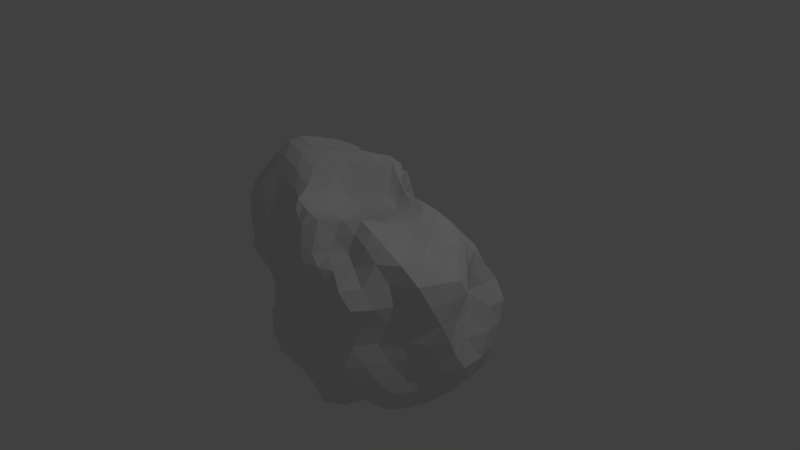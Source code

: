 # Source: asteroid_3.blend  (saved by Blender 2.69.0; exported with 4.5.12 LTS)
import bpy
from mathutils import Matrix  # noqa: F401  (used for matrix-valued properties, if any)

bpy.ops.wm.read_factory_settings(use_empty=True)
scene = bpy.context.scene
scene.name = 'Scene'

# ---- collections
col_collection_1 = bpy.data.collections.new('Collection 1'); scene.collection.children.link(col_collection_1)

# ---- world
world_world = bpy.data.worlds.new('World'); scene.world = world_world
world_world.color = (0.05088, 0.05088, 0.05088)
world_world.use_sun_shadow = False
world_world.sun_shadow_jitter_overblur = 0.0
world_world.cycles.sampling_method = 'MANUAL'
world_world.cycles.sample_map_resolution = 256

# ---- cameras
cam_camera = bpy.data.cameras.new('Camera')
cam_camera.clip_end = 100.0
cam_camera.lens = 35.0
cam_camera.sensor_width = 32.0
cam_camera.sensor_height = 18.0
cam_camera.ortho_scale = 7.314
cam_camera.dof.focus_distance = 0.0
cam_camera.dof.aperture_fstop = 128.0

# ---- lights
light_lamp = bpy.data.lights.new('Lamp', 'POINT')
light_lamp.transmission_factor = 0.0
light_lamp.cutoff_distance = 30.0
light_lamp.energy = 100.0
light_lamp.shadow_buffer_clip_start = 1.001
light_lamp.shadow_soft_size = 0.1
light_lamp.shadow_maximum_resolution = 0.006
light_lamp.use_absolute_resolution = True
light_lamp.cycles.use_multiple_importance_sampling = False

# ---- meshes
me_icosphere = bpy.data.meshes.new('Icosphere')
me_icosphere.from_pydata([(0.1166, -0.09152, -1.353), (1.406, -1.025, -0.89), (-0.4703, -1.202, -0.6697), (-1.442, -0.01243, -0.7758), (-0.5087, 1.376, -0.8011), (1.069, 0.6531, -0.6886), (0.4188, -1.293, 0.6725), (-1.307, -0.8562, 0.7617), (-1.056, 0.6091, 0.5825), (0.244, 0.3093, 0.326), (1.468, -0.001167, 0.709), (-0.06012, 0.09693, 1.171), (-0.4232, -1.15, -0.8379), (-0.3569, -1.065, -1.014), (-0.2495, -0.9304, -1.186), (-0.1508, -0.7622, -1.317), (-0.0429, -0.5942, -1.401), (0.03781, -0.411, -1.411), (0.07843, -0.2399, -1.382), (0.2554, -0.1929, -1.445), (0.3928, -0.2889, -1.716), (0.5564, -0.414, -1.656), (0.778, -0.5581, -1.531), (1.039, -0.7493, -1.496), (1.219, -0.8856, -1.315), (1.349, -0.9804, -1.101), (1.254, -1.19, -0.9489), (0.9799, -1.219, -0.9193), (0.6759, -1.225, -0.8891), (0.4577, -1.404, -0.9467), (0.1976, -1.41, -0.9183), (-0.03414, -1.454, -0.8725), (-0.2682, -1.312, -0.7674), (1.281, 0.6461, -0.8021), (1.504, 0.5299, -0.9335), (1.662, 0.2988, -1.026), (1.696, 0.0005635, -1.049), (1.638, -0.2938, -1.014), (1.564, -0.5697, -0.9724), (1.509, -0.823, -0.9395), (0.2497, 0.01534, -1.392), (0.3976, 0.2008, -1.568), (0.5725, 0.3748, -1.624), (0.7701, 0.5319, -1.537), (0.9397, 0.6662, -1.379), (1.009, 0.6731, -1.13), (1.034, 0.6552, -0.8811), (-1.356, -0.003713, -0.9296), (-1.204, -0.002146, -1.032), (-1.022, 0.001662, -1.143), (-0.7882, 0.0112, -1.285), (-0.561, 0.008939, -1.43), (-0.3199, -0.01583, -1.462), (-0.07592, -0.06278, -1.391), (-0.6055, -1.037, -0.6429), (-0.7222, -0.93, -0.6503), (-0.8389, -0.8081, -0.6568), (-0.9874, -0.6652, -0.6732), (-1.182, -0.5298, -0.7309), (-1.428, -0.4173, -0.8526), (-1.406, -0.2153, -0.8243), (-0.474, 1.293, -0.9605), (-0.4302, 1.161, -1.123), (-0.364, 0.9942, -1.255), (-0.2699, 0.776, -1.312), (-0.1611, 0.5174, -1.311), (-0.05635, 0.2852, -1.33), (0.04074, 0.07617, -1.338), (-1.472, 0.1865, -0.858), (-1.418, 0.4087, -0.9082), (-1.337, 0.6416, -0.9494), (-1.252, 0.9086, -0.9905), (-1.052, 1.062, -0.9623), (-0.8053, 1.125, -0.8956), (-0.6435, 1.257, -0.8458), (-0.3299, 1.384, -0.8363), (-0.1301, 1.264, -0.8353), (-0.007154, 0.8748, -0.7889), (0.1989, 0.6788, -0.7802), (0.4522, 0.7461, -0.8391), (0.6646, 0.7543, -0.7579), (0.8686, 0.6888, -0.7059), (1.582, -0.1188, 0.59), (1.767, -0.2757, 0.45), (1.791, -0.4216, 0.2438), (1.787, -0.5818, -0.003988), (1.697, -0.6997, -0.2421), (1.546, -0.7913, -0.4485), (1.451, -0.899, -0.6754), (1.216, 0.6522, -0.5594), (1.423, 0.6572, -0.3948), (1.647, 0.6546, -0.2348), (1.488, 0.4526, -0.002938), (1.432, 0.3016, 0.2089), (1.474, 0.1923, 0.4), (1.508, 0.08336, 0.5877), (0.3426, -1.38, 0.558), (0.241, -1.436, 0.3897), (0.1279, -1.489, 0.1939), (0.009268, -1.528, -0.01715), (-0.1216, -1.533, -0.2301), (-0.2614, -1.417, -0.414), (-0.3922, -1.346, -0.5714), (1.345, -1.155, -0.7045), (1.255, -1.267, -0.481), (1.127, -1.325, -0.2413), (0.985, -1.346, -0.004489), (0.8415, -1.327, 0.2166), (0.69, -1.306, 0.3822), (0.5433, -1.311, 0.5258), (-1.44, -0.8412, 0.6494), (-1.537, -0.779, 0.4762), (-1.568, -0.6793, 0.254), (-1.559, -0.5441, -0.002561), (-1.617, -0.4293, -0.2313), (-1.448, -0.2855, -0.4089), (-1.408, -0.141, -0.5933), (-0.5919, -1.121, -0.4779), (-0.6988, -1.073, -0.3082), (-0.7947, -1.056, -0.1469), (-0.9529, -1.042, 0.01983), (-1.075, -1.018, 0.1929), (-1.162, -0.9665, 0.3803), (-1.249, -0.911, 0.5866), (-1.062, 0.7237, 0.4579), (-1.057, 0.8822, 0.3278), (-1.032, 1.069, 0.1789), (-0.9694, 1.22, -0.006296), (-0.8436, 1.235, -0.2338), (-0.7291, 1.269, -0.4628), (-0.6315, 1.352, -0.6537), (-1.441, 0.08748, -0.5969), (-1.481, 0.2033, -0.4059), (-1.47, 0.3293, -0.2224), (-1.439, 0.4583, 0.0137), (-1.43, 0.5782, 0.2246), (-1.362, 0.654, 0.3948), (-1.228, 0.665, 0.5165), (0.3285, 0.3262, 0.2135), (0.435, 0.3883, 0.09873), (0.5476, 0.4869, -0.01326), (0.6428, 0.5855, -0.1216), (0.7403, 0.6511, -0.241), (0.856, 0.6601, -0.381), (0.971, 0.6599, -0.5343), (-0.4143, 1.445, -0.6499), (-0.2627, 1.231, -0.4224), (-0.1183, 1.14, -0.2096), (-0.02034, 1.085, -0.05377), (0.03119, 0.924, 0.06766), (0.08239, 0.6687, 0.1551), (0.1481, 0.4461, 0.2234), (1.427, -0.1586, 0.7262), (1.321, -0.3571, 0.7291), (1.213, -0.5613, 0.7561), (1.156, -0.8447, 0.8559), (0.965, -0.9557, 0.8114), (0.6902, -0.9862, 0.6636), (0.5392, -1.145, 0.6501), (0.257, -1.321, 0.7371), (0.06039, -1.258, 0.7659), (-0.1301, -1.088, 0.7684), (-0.3378, -0.9669, 0.7466), (-0.5431, -0.8854, 0.6887), (-0.7896, -0.8291, 0.6733), (-1.091, -0.8568, 0.7296), (-1.416, -0.7517, 0.8517), (-1.489, -0.5477, 0.9126), (-1.479, -0.2748, 0.908), (-1.435, -0.007738, 0.8898), (-1.38, 0.2447, 0.8696), (-1.309, 0.4661, 0.8287), (-1.189, 0.5741, 0.7146), (-0.8756, 0.615, 0.5824), (-0.7084, 0.6528, 0.6078), (-0.5355, 0.7023, 0.6413), (-0.3769, 0.7246, 0.6242), (-0.1939, 0.7661, 0.5995), (-0.01323, 0.7499, 0.5591), (0.1033, 0.4631, 0.4105), (0.4008, 0.2563, 0.4067), (0.5912, 0.2993, 0.5372), (0.7744, 0.3962, 0.6375), (0.9113, 0.4055, 0.6804), (1.05, 0.3516, 0.6977), (1.207, 0.2557, 0.713), (1.364, 0.1311, 0.7251), (-0.0264, 0.03112, 1.034), (0.02008, -0.08917, 0.8495), (0.0667, -0.2838, 0.7519), (0.1606, -0.5254, 0.7429), (0.2718, -0.8632, 0.9382), (0.3432, -1.116, 0.9987), (0.3875, -1.209, 0.8295), (1.319, 0.001912, 0.8017), (1.106, 0.00519, 0.8603), (0.876, 0.01911, 0.8861), (0.6321, 0.04669, 0.8621), (0.3833, 0.06138, 0.8047), (0.1919, 0.08981, 0.8685), (0.05994, 0.1217, 1.035), (-0.1772, 0.001148, 1.2), (-0.3406, -0.1483, 1.241), (-0.5375, -0.3266, 1.306), (-0.7539, -0.4917, 1.327), (-0.9376, -0.6087, 1.242), (-1.079, -0.6948, 1.082), (-1.209, -0.785, 0.9118), (-0.1578, 0.1154, 1.275), (-0.2818, 0.1419, 1.306), (-0.4157, 0.1786, 1.232), (-0.5533, 0.2435, 1.084), (-0.7653, 0.4214, 1.03), (-0.956, 0.6024, 1.053), (-0.9801, 0.5862, 0.7834), (-0.007406, 0.1838, 1.198), (0.06964, 0.2854, 1.217), (0.1537, 0.3661, 1.19), (0.217, 0.3167, 1.032), (0.2568, 0.2315, 0.8548), (0.2655, 0.2187, 0.6791), (0.2638, 0.2522, 0.4963), (-0.1977, -1.238, -0.9595), (-0.09836, -1.12, -1.151), (0.03422, -1.309, -1.066), (0.01329, -0.9094, -1.265), (0.1378, -1.127, -1.245), (0.2962, -1.32, -1.145), (0.1082, -0.7566, -1.422), (0.2203, -1.033, -1.526), (0.4117, -1.258, -1.438), (0.5451, -1.235, -1.128), (0.1469, -0.6165, -1.603), (0.2921, -0.8365, -1.741), (0.4849, -0.9976, -1.599), (0.6293, -1.019, -1.29), (0.7963, -1.081, -1.074), (0.2033, -0.393, -1.516), (0.3575, -0.5598, -1.794), (0.5306, -0.6958, -1.657), (0.7155, -0.7989, -1.431), (0.9401, -0.9526, -1.306), (1.133, -1.108, -1.148), (1.249, 0.6056, -1.032), (1.427, 0.4365, -1.163), (1.155, 0.5459, -1.253), (1.521, 0.1531, -1.239), (1.276, 0.3, -1.379), (1.033, 0.4435, -1.507), (1.54, -0.1591, -1.257), (1.35, -0.001406, -1.454), (1.095, 0.1584, -1.578), (0.8445, 0.3093, -1.691), (1.492, -0.4654, -1.22), (1.337, -0.3231, -1.439), (1.081, -0.1514, -1.54), (0.8122, 0.006682, -1.607), (0.5842, 0.1524, -1.709), (1.438, -0.7462, -1.173), (1.291, -0.6255, -1.393), (1.079, -0.4694, -1.546), (0.7939, -0.2761, -1.555), (0.5623, -0.1349, -1.654), (0.3949, -0.03213, -1.64), (-1.301, -0.2168, -0.9646), (-1.134, -0.2034, -1.081), (-1.177, -0.3853, -0.926), (-0.9127, -0.1875, -1.194), (-0.9489, -0.3535, -1.007), (-0.9589, -0.5172, -0.8287), (-0.6515, -0.1785, -1.32), (-0.708, -0.3278, -1.115), (-0.7755, -0.5347, -0.9608), (-0.8258, -0.7083, -0.8348), (-0.4011, -0.1719, -1.415), (-0.4609, -0.3285, -1.25), (-0.5427, -0.5287, -1.102), (-0.6323, -0.703, -0.9801), (-0.7079, -0.8376, -0.8249), (-0.1406, -0.2077, -1.397), (-0.2002, -0.3514, -1.345), (-0.3426, -0.5826, -1.327), (-0.4194, -0.7441, -1.168), (-0.4743, -0.8533, -0.962), (-0.5521, -0.9635, -0.8092), (-0.6384, 1.183, -1.049), (-0.6006, 1.051, -1.211), (-0.8537, 1.104, -1.154), (-0.5153, 0.8621, -1.314), (-0.7846, 0.9202, -1.272), (-1.088, 0.98, -1.205), (-0.4012, 0.6228, -1.353), (-0.6549, 0.6831, -1.313), (-0.9225, 0.71, -1.215), (-1.14, 0.6736, -1.095), (-0.2953, 0.366, -1.375), (-0.5292, 0.4236, -1.359), (-0.7725, 0.451, -1.236), (-1.035, 0.4554, -1.131), (-1.228, 0.4273, -1.039), (-0.1931, 0.1401, -1.401), (-0.4324, 0.1895, -1.429), (-0.6593, 0.2052, -1.343), (-0.9054, 0.2164, -1.185), (-1.151, 0.2254, -1.083), (-1.33, 0.2085, -0.9919), (0.8431, 0.754, -0.9333), (0.8002, 0.7668, -1.185), (0.6363, 0.798, -0.9868), (0.6621, 0.6541, -1.311), (0.5196, 0.7138, -1.109), (0.3508, 0.69, -0.9259), (0.49, 0.4878, -1.333), (0.3647, 0.5847, -1.141), (0.2051, 0.6428, -0.9867), (0.06055, 0.7619, -0.9088), (0.3292, 0.3344, -1.315), (0.2196, 0.4861, -1.173), (0.08767, 0.6632, -1.118), (-0.02913, 0.9134, -1.112), (-0.0866, 1.107, -0.9979), (0.1809, 0.2042, -1.315), (0.08157, 0.4043, -1.259), (-0.03161, 0.6225, -1.23), (-0.1397, 0.8909, -1.25), (-0.2205, 1.082, -1.15), (-0.2769, 1.247, -1.003), (1.643, -0.02961, 0.4227), (1.793, -0.1611, 0.2505), (1.499, 0.07115, 0.2087), (1.785, -0.3031, 0.0002851), (1.524, -0.05194, -0.01121), (1.452, 0.1956, -0.008311), (1.806, -0.4619, -0.2665), (1.607, -0.1679, -0.2528), (1.515, 0.1069, -0.2455), (1.63, 0.3944, -0.2452), (1.705, -0.5799, -0.4944), (1.753, -0.3135, -0.531), (1.631, -0.004942, -0.5085), (1.716, 0.3024, -0.5106), (1.679, 0.5565, -0.4844), (1.558, -0.6843, -0.7062), (1.675, -0.4385, -0.7562), (1.757, -0.1553, -0.8015), (1.752, 0.1547, -0.7972), (1.693, 0.44, -0.7646), (1.459, 0.6122, -0.6525), (0.4543, -1.375, 0.3809), (0.3447, -1.449, 0.1881), (0.5747, -1.358, 0.1919), (0.2316, -1.513, -0.02168), (0.4583, -1.417, -0.01807), (0.7033, -1.342, -0.0195), (0.1083, -1.576, -0.2428), (0.3431, -1.478, -0.2468), (0.5782, -1.375, -0.2389), (0.8707, -1.344, -0.2377), (-0.02668, -1.599, -0.4614), (0.2154, -1.542, -0.481), (0.4639, -1.421, -0.4798), (0.6997, -1.3, -0.4635), (1.091, -1.431, -0.4984), (-0.1508, -1.426, -0.6272), (0.08076, -1.585, -0.7134), (0.3349, -1.468, -0.7214), (0.5899, -1.372, -0.7087), (0.8598, -1.281, -0.6988), (1.186, -1.332, -0.7459), (-1.374, -0.9013, 0.4298), (-1.464, -0.8455, 0.2386), (-1.275, -0.946, 0.2181), (-1.545, -0.7661, 0.009306), (-1.355, -0.8843, 0.02571), (-1.149, -0.9725, 0.03027), (-1.725, -0.7023, -0.2609), (-1.431, -0.8018, -0.1949), (-1.2, -0.8951, -0.1567), (-1.0, -0.9785, -0.1412), (-1.588, -0.5357, -0.4687), (-1.474, -0.7005, -0.4282), (-1.226, -0.7962, -0.357), (-1.015, -0.894, -0.3176), (-0.8281, -0.9916, -0.3065), (-1.428, -0.3612, -0.6485), (-1.455, -0.5637, -0.6501), (-1.219, -0.6743, -0.5537), (-1.013, -0.7886, -0.5003), (-0.8409, -0.9068, -0.4773), (-0.7119, -1.012, -0.4763), (-1.223, 0.7929, 0.3555), (-1.184, 0.934, 0.1908), (-1.322, 0.7724, 0.2071), (-1.107, 1.044, 0.002996), (-1.247, 0.8754, 0.007734), (-1.364, 0.684, 0.00988), (-0.9762, 1.06, -0.2161), (-1.144, 0.9257, -0.2204), (-1.298, 0.7825, -0.2391), (-1.382, 0.5437, -0.2295), (-0.8649, 1.104, -0.4651), (-1.058, 0.9928, -0.4633), (-1.23, 0.8802, -0.4656), (-1.305, 0.6382, -0.441), (-1.388, 0.4158, -0.4231), (-0.7376, 1.165, -0.6611), (-0.8907, 1.019, -0.6626), (-1.115, 0.9391, -0.6897), (-1.238, 0.7323, -0.6952), (-1.324, 0.4989, -0.6776), (-1.381, 0.2843, -0.6425), (0.2486, 0.4265, 0.08176), (0.3677, 0.479, -0.0471), (0.1741, 0.5921, -0.0222), (0.4751, 0.5685, -0.169), (0.2765, 0.6045, -0.1782), (0.1043, 0.9441, -0.1247), (0.5737, 0.6568, -0.2977), (0.3646, 0.6514, -0.3354), (0.1301, 0.8443, -0.3452), (0.04003, 1.083, -0.2417), (0.6722, 0.7104, -0.4181), (0.4377, 0.6737, -0.4706), (0.1936, 0.7239, -0.517), (0.04516, 0.8763, -0.4543), (-0.07312, 1.114, -0.4154), (0.779, 0.7203, -0.555), (0.5351, 0.7167, -0.6193), (0.3142, 0.7027, -0.6843), (0.1087, 0.7362, -0.616), (-0.04749, 1.004, -0.6161), (-0.1901, 1.345, -0.6418), (0.7299, -1.238, 0.5294), (0.9921, -1.389, 0.4344), (0.9029, -1.081, 0.5723), (1.171, -1.382, 0.2594), (1.147, -1.189, 0.4574), (1.173, -0.9967, 0.6954), (1.217, -1.22, 0.01644), (1.316, -1.152, 0.2406), (1.334, -0.9468, 0.4819), (1.427, -0.8453, 0.7152), (1.289, -1.103, -0.2275), (1.37, -1.011, 0.0009023), (1.457, -0.8685, 0.2452), (1.662, -0.8196, 0.5345), (1.528, -0.602, 0.6825), (1.388, -1.013, -0.466), (1.456, -0.8908, -0.2319), (1.548, -0.7664, 0.001775), (1.719, -0.6943, 0.2599), (1.699, -0.5362, 0.4818), (1.559, -0.3471, 0.6182), (-1.002, -0.9126, 0.5302), (-0.9636, -1.004, 0.3518), (-0.7327, -0.9171, 0.5127), (-0.878, -1.059, 0.1687), (-0.6669, -0.9717, 0.3316), (-0.4668, -0.9397, 0.5322), (-0.7306, -1.061, -0.004145), (-0.5618, -0.9906, 0.1534), (-0.3664, -0.9716, 0.3688), (-0.2423, -1.013, 0.5701), (-0.6306, -1.095, -0.1699), (-0.4478, -1.038, -0.04119), (-0.2683, -1.032, 0.1711), (-0.1515, -1.101, 0.3995), (-0.04667, -1.225, 0.5944), (-0.5145, -1.218, -0.3787), (-0.3534, -1.222, -0.2389), (-0.1799, -1.239, -0.02449), (-0.08077, -1.373, 0.1957), (0.03743, -1.369, 0.4), (0.1475, -1.36, 0.5832), (-1.36, 0.5481, 0.5938), (-1.471, 0.4685, 0.4371), (-1.465, 0.3646, 0.6554), (-1.513, 0.3534, 0.2431), (-1.573, 0.2406, 0.4771), (-1.566, 0.1207, 0.6967), (-1.503, 0.2224, 0.01226), (-1.597, 0.1078, 0.2609), (-1.723, -0.01694, 0.5266), (-1.686, -0.153, 0.7422), (-1.594, 0.0978, -0.2331), (-1.585, -0.0213, 0.003702), (-1.637, -0.1502, 0.2699), (-1.749, -0.3042, 0.5514), (-1.675, -0.4468, 0.7599), (-1.517, -0.02564, -0.4148), (-1.611, -0.1543, -0.2308), (-1.553, -0.2692, -0.003408), (-1.498, -0.4128, 0.2648), (-1.626, -0.579, 0.5228), (-1.569, -0.6833, 0.7125), (0.02769, 0.7674, 0.3637), (-0.04348, 0.88, 0.2686), (-0.1295, 0.8407, 0.4401), (-0.1118, 0.9815, 0.1116), (-0.2069, 0.8889, 0.3096), (-0.3012, 0.7822, 0.468), (-0.1981, 1.09, -0.03054), (-0.2912, 0.9786, 0.141), (-0.3844, 0.864, 0.3217), (-0.4685, 0.7446, 0.4758), (-0.3461, 1.177, -0.2431), (-0.4378, 1.154, -0.0349), (-0.5214, 1.012, 0.1578), (-0.6098, 0.8526, 0.3144), (-0.6701, 0.7111, 0.4484), (-0.523, 1.334, -0.4589), (-0.6207, 1.278, -0.2554), (-0.7347, 1.245, -0.02677), (-0.816, 1.099, 0.1664), (-0.8602, 0.9047, 0.3144), (-0.8606, 0.7068, 0.432), (1.37, 0.2487, 0.5853), (1.377, 0.3878, 0.4169), (1.222, 0.383, 0.5735), (1.409, 0.5386, 0.2185), (1.264, 0.5317, 0.4087), (1.075, 0.4625, 0.5597), (1.478, 0.6834, -0.0108), (1.259, 0.5853, 0.2039), (1.081, 0.5205, 0.3814), (0.9318, 0.4818, 0.5357), (1.337, 0.6693, -0.1962), (1.13, 0.5731, -0.02822), (0.9473, 0.5064, 0.1406), (0.8256, 0.4632, 0.3084), (0.7138, 0.3968, 0.4425), (1.093, 0.6203, -0.3793), (0.956, 0.5897, -0.209), (0.8217, 0.5653, -0.05227), (0.6991, 0.5022, 0.06979), (0.6069, 0.4081, 0.1837), (0.5022, 0.3153, 0.2973), (0.1221, 0.04712, 0.8872), (0.1989, -0.09985, 0.7956), (0.2867, -0.01371, 0.8089), (0.2847, -0.3199, 0.7444), (0.3959, -0.1558, 0.7907), (0.4906, -0.06681, 0.8084), (0.3987, -0.6139, 0.8189), (0.5121, -0.4209, 0.8251), (0.6274, -0.2602, 0.8441), (0.7408, -0.1134, 0.8583), (0.4921, -0.9005, 0.971), (0.655, -0.7475, 0.9728), (0.7788, -0.5255, 0.9014), (0.8583, -0.3244, 0.8546), (0.9874, -0.1435, 0.8614), (0.4985, -1.021, 0.8084), (0.6951, -0.8762, 0.8535), (0.9164, -0.8059, 0.9218), (0.9944, -0.5606, 0.8452), (1.078, -0.3371, 0.7985), (1.223, -0.1572, 0.8185), (-0.1588, -0.1171, 1.043), (-0.3223, -0.3115, 1.118), (-0.1238, -0.2664, 0.8419), (-0.5025, -0.5018, 1.19), (-0.2746, -0.4891, 0.9631), (-0.0598, -0.4796, 0.7821), (-0.6686, -0.6311, 1.155), (-0.4178, -0.677, 1.032), (-0.2105, -0.7319, 0.9027), (0.002404, -0.7703, 0.8405), (-0.805, -0.7042, 1.031), (-0.5374, -0.757, 0.9598), (-0.3235, -0.8897, 0.9671), (-0.1397, -0.9511, 0.95), (0.1024, -1.072, 0.9954), (-0.937, -0.7707, 0.8779), (-0.6523, -0.7816, 0.8311), (-0.4324, -0.8925, 0.8718), (-0.2288, -1.011, 0.9151), (-0.03438, -1.123, 0.9007), (0.1947, -1.241, 0.9163), (-0.3252, 0.0004439, 1.305), (-0.4749, 0.02508, 1.307), (-0.5227, -0.1453, 1.339), (-0.6191, 0.07989, 1.2), (-0.7002, -0.1081, 1.302), (-0.7599, -0.3039, 1.369), (-0.8154, 0.203, 1.056), (-0.8776, -0.0393, 1.132), (-0.9902, -0.2362, 1.314), (-1.017, -0.445, 1.374), (-1.121, 0.4333, 1.145), (-1.248, 0.1911, 1.221), (-1.285, -0.0765, 1.296), (-1.252, -0.3249, 1.298), (-1.184, -0.5476, 1.232), (-1.148, 0.538, 0.9525), (-1.302, 0.3555, 1.045), (-1.36, 0.09653, 1.086), (-1.363, -0.1577, 1.113), (-1.356, -0.422, 1.103), (-1.308, -0.6449, 1.04), (-0.1034, 0.2348, 1.283), (-0.03385, 0.3494, 1.25), (-0.2249, 0.2725, 1.249), (0.03611, 0.4233, 1.144), (-0.1671, 0.3913, 1.151), (-0.365, 0.3144, 1.124), (0.09154, 0.4514, 0.9892), (-0.1123, 0.5209, 1.031), (-0.3297, 0.4477, 0.9808), (-0.5392, 0.4332, 0.9876), (0.114, 0.425, 0.8038), (-0.06101, 0.669, 0.9305), (-0.2894, 0.6246, 0.9157), (-0.4843, 0.6003, 0.9251), (-0.6747, 0.5795, 0.9537), (0.1112, 0.4045, 0.5873), (-0.02386, 0.7031, 0.7461), (-0.2328, 0.7145, 0.7866), (-0.4332, 0.6927, 0.8121), (-0.6062, 0.6778, 0.8284), (-0.7988, 0.6391, 0.8136), (0.1349, 0.1936, 1.039), (0.2907, 0.1376, 0.8743), (0.2391, 0.2336, 1.052), (0.5338, 0.1384, 0.8889), (0.4374, 0.1698, 0.9254), (0.3163, 0.2142, 0.9796), (0.7599, 0.137, 0.9043), (0.6419, 0.1972, 0.9133), (0.5242, 0.2029, 0.8998), (0.3836, 0.1901, 0.8712), (0.9723, 0.1337, 0.8736), (0.8339, 0.2204, 0.874), (0.6977, 0.254, 0.859), (0.5723, 0.2339, 0.8225), (0.426, 0.19, 0.7564), (1.177, 0.1352, 0.813), (1.023, 0.2407, 0.8055), (0.8754, 0.3073, 0.7907), (0.7408, 0.3235, 0.7642), (0.6041, 0.2783, 0.7006), (0.427, 0.2137, 0.5926)], [], [(0, 19, 18), (1, 25, 39), (0, 18, 53), (0, 53, 67), (0, 67, 40), (1, 39, 88), (2, 32, 102), (3, 60, 116), (4, 74, 130), (5, 81, 144), (1, 88, 103), (2, 102, 117), (3, 116, 131), (4, 130, 145), (5, 144, 89), (6, 158, 193), (7, 165, 207), (8, 172, 214), (9, 179, 221), (10, 186, 194), (12, 32, 2), (13, 222, 12), (14, 223, 13), (15, 225, 14), (16, 228, 15), (17, 232, 16), (18, 237, 17), (12, 222, 32), (222, 31, 32), (13, 223, 222), (223, 224, 222), (222, 224, 31), (224, 30, 31), (14, 225, 223), (225, 226, 223), (223, 226, 224), (226, 227, 224), (224, 227, 30), (227, 29, 30), (15, 228, 225), (228, 229, 225), (225, 229, 226), (229, 230, 226), (226, 230, 227), (230, 231, 227), (227, 231, 29), (231, 28, 29), (16, 232, 228), (232, 233, 228), (228, 233, 229), (233, 234, 229), (229, 234, 230), (234, 235, 230), (230, 235, 231), (235, 236, 231), (231, 236, 28), (236, 27, 28), (17, 237, 232), (237, 238, 232), (232, 238, 233), (238, 239, 233), (233, 239, 234), (239, 240, 234), (234, 240, 235), (240, 241, 235), (235, 241, 236), (241, 242, 236), (236, 242, 27), (242, 26, 27), (18, 19, 237), (19, 20, 237), (237, 20, 238), (20, 21, 238), (238, 21, 239), (21, 22, 239), (239, 22, 240), (22, 23, 240), (240, 23, 241), (23, 24, 241), (241, 24, 242), (24, 25, 242), (242, 25, 26), (25, 1, 26), (33, 46, 5), (34, 243, 33), (35, 244, 34), (36, 246, 35), (37, 249, 36), (38, 253, 37), (39, 258, 38), (33, 243, 46), (243, 45, 46), (34, 244, 243), (244, 245, 243), (243, 245, 45), (245, 44, 45), (35, 246, 244), (246, 247, 244), (244, 247, 245), (247, 248, 245), (245, 248, 44), (248, 43, 44), (36, 249, 246), (249, 250, 246), (246, 250, 247), (250, 251, 247), (247, 251, 248), (251, 252, 248), (248, 252, 43), (252, 42, 43), (37, 253, 249), (253, 254, 249), (249, 254, 250), (254, 255, 250), (250, 255, 251), (255, 256, 251), (251, 256, 252), (256, 257, 252), (252, 257, 42), (257, 41, 42), (38, 258, 253), (258, 259, 253), (253, 259, 254), (259, 260, 254), (254, 260, 255), (260, 261, 255), (255, 261, 256), (261, 262, 256), (256, 262, 257), (262, 263, 257), (257, 263, 41), (263, 40, 41), (39, 25, 258), (25, 24, 258), (258, 24, 259), (24, 23, 259), (259, 23, 260), (23, 22, 260), (260, 22, 261), (22, 21, 261), (261, 21, 262), (21, 20, 262), (262, 20, 263), (20, 19, 263), (263, 19, 40), (19, 0, 40), (47, 60, 3), (48, 264, 47), (49, 265, 48), (50, 267, 49), (51, 270, 50), (52, 274, 51), (53, 279, 52), (47, 264, 60), (264, 59, 60), (48, 265, 264), (265, 266, 264), (264, 266, 59), (266, 58, 59), (49, 267, 265), (267, 268, 265), (265, 268, 266), (268, 269, 266), (266, 269, 58), (269, 57, 58), (50, 270, 267), (270, 271, 267), (267, 271, 268), (271, 272, 268), (268, 272, 269), (272, 273, 269), (269, 273, 57), (273, 56, 57), (51, 274, 270), (274, 275, 270), (270, 275, 271), (275, 276, 271), (271, 276, 272), (276, 277, 272), (272, 277, 273), (277, 278, 273), (273, 278, 56), (278, 55, 56), (52, 279, 274), (279, 280, 274), (274, 280, 275), (280, 281, 275), (275, 281, 276), (281, 282, 276), (276, 282, 277), (282, 283, 277), (277, 283, 278), (283, 284, 278), (278, 284, 55), (284, 54, 55), (53, 18, 279), (18, 17, 279), (279, 17, 280), (17, 16, 280), (280, 16, 281), (16, 15, 281), (281, 15, 282), (15, 14, 282), (282, 14, 283), (14, 13, 283), (283, 13, 284), (13, 12, 284), (284, 12, 54), (12, 2, 54), (61, 74, 4), (62, 285, 61), (63, 286, 62), (64, 288, 63), (65, 291, 64), (66, 295, 65), (67, 300, 66), (61, 285, 74), (285, 73, 74), (62, 286, 285), (286, 287, 285), (285, 287, 73), (287, 72, 73), (63, 288, 286), (288, 289, 286), (286, 289, 287), (289, 290, 287), (287, 290, 72), (290, 71, 72), (64, 291, 288), (291, 292, 288), (288, 292, 289), (292, 293, 289), (289, 293, 290), (293, 294, 290), (290, 294, 71), (294, 70, 71), (65, 295, 291), (295, 296, 291), (291, 296, 292), (296, 297, 292), (292, 297, 293), (297, 298, 293), (293, 298, 294), (298, 299, 294), (294, 299, 70), (299, 69, 70), (66, 300, 295), (300, 301, 295), (295, 301, 296), (301, 302, 296), (296, 302, 297), (302, 303, 297), (297, 303, 298), (303, 304, 298), (298, 304, 299), (304, 305, 299), (299, 305, 69), (305, 68, 69), (67, 53, 300), (53, 52, 300), (300, 52, 301), (52, 51, 301), (301, 51, 302), (51, 50, 302), (302, 50, 303), (50, 49, 303), (303, 49, 304), (49, 48, 304), (304, 48, 305), (48, 47, 305), (305, 47, 68), (47, 3, 68), (46, 81, 5), (45, 306, 46), (44, 307, 45), (43, 309, 44), (42, 312, 43), (41, 316, 42), (40, 321, 41), (46, 306, 81), (306, 80, 81), (45, 307, 306), (307, 308, 306), (306, 308, 80), (308, 79, 80), (44, 309, 307), (309, 310, 307), (307, 310, 308), (310, 311, 308), (308, 311, 79), (311, 78, 79), (43, 312, 309), (312, 313, 309), (309, 313, 310), (313, 314, 310), (310, 314, 311), (314, 315, 311), (311, 315, 78), (315, 77, 78), (42, 316, 312), (316, 317, 312), (312, 317, 313), (317, 318, 313), (313, 318, 314), (318, 319, 314), (314, 319, 315), (319, 320, 315), (315, 320, 77), (320, 76, 77), (41, 321, 316), (321, 322, 316), (316, 322, 317), (322, 323, 317), (317, 323, 318), (323, 324, 318), (318, 324, 319), (324, 325, 319), (319, 325, 320), (325, 326, 320), (320, 326, 76), (326, 75, 76), (40, 67, 321), (67, 66, 321), (321, 66, 322), (66, 65, 322), (322, 65, 323), (65, 64, 323), (323, 64, 324), (64, 63, 324), (324, 63, 325), (63, 62, 325), (325, 62, 326), (62, 61, 326), (326, 61, 75), (61, 4, 75), (82, 95, 10), (83, 327, 82), (84, 328, 83), (85, 330, 84), (86, 333, 85), (87, 337, 86), (88, 342, 87), (82, 327, 95), (327, 94, 95), (83, 328, 327), (328, 329, 327), (327, 329, 94), (329, 93, 94), (84, 330, 328), (330, 331, 328), (328, 331, 329), (331, 332, 329), (329, 332, 93), (332, 92, 93), (85, 333, 330), (333, 334, 330), (330, 334, 331), (334, 335, 331), (331, 335, 332), (335, 336, 332), (332, 336, 92), (336, 91, 92), (86, 337, 333), (337, 338, 333), (333, 338, 334), (338, 339, 334), (334, 339, 335), (339, 340, 335), (335, 340, 336), (340, 341, 336), (336, 341, 91), (341, 90, 91), (87, 342, 337), (342, 343, 337), (337, 343, 338), (343, 344, 338), (338, 344, 339), (344, 345, 339), (339, 345, 340), (345, 346, 340), (340, 346, 341), (346, 347, 341), (341, 347, 90), (347, 89, 90), (88, 39, 342), (39, 38, 342), (342, 38, 343), (38, 37, 343), (343, 37, 344), (37, 36, 344), (344, 36, 345), (36, 35, 345), (345, 35, 346), (35, 34, 346), (346, 34, 347), (34, 33, 347), (347, 33, 89), (33, 5, 89), (96, 109, 6), (97, 348, 96), (98, 349, 97), (99, 351, 98), (100, 354, 99), (101, 358, 100), (102, 363, 101), (96, 348, 109), (348, 108, 109), (97, 349, 348), (349, 350, 348), (348, 350, 108), (350, 107, 108), (98, 351, 349), (351, 352, 349), (349, 352, 350), (352, 353, 350), (350, 353, 107), (353, 106, 107), (99, 354, 351), (354, 355, 351), (351, 355, 352), (355, 356, 352), (352, 356, 353), (356, 357, 353), (353, 357, 106), (357, 105, 106), (100, 358, 354), (358, 359, 354), (354, 359, 355), (359, 360, 355), (355, 360, 356), (360, 361, 356), (356, 361, 357), (361, 362, 357), (357, 362, 105), (362, 104, 105), (101, 363, 358), (363, 364, 358), (358, 364, 359), (364, 365, 359), (359, 365, 360), (365, 366, 360), (360, 366, 361), (366, 367, 361), (361, 367, 362), (367, 368, 362), (362, 368, 104), (368, 103, 104), (102, 32, 363), (32, 31, 363), (363, 31, 364), (31, 30, 364), (364, 30, 365), (30, 29, 365), (365, 29, 366), (29, 28, 366), (366, 28, 367), (28, 27, 367), (367, 27, 368), (27, 26, 368), (368, 26, 103), (26, 1, 103), (110, 123, 7), (111, 369, 110), (112, 370, 111), (113, 372, 112), (114, 375, 113), (115, 379, 114), (116, 384, 115), (110, 369, 123), (369, 122, 123), (111, 370, 369), (370, 371, 369), (369, 371, 122), (371, 121, 122), (112, 372, 370), (372, 373, 370), (370, 373, 371), (373, 374, 371), (371, 374, 121), (374, 120, 121), (113, 375, 372), (375, 376, 372), (372, 376, 373), (376, 377, 373), (373, 377, 374), (377, 378, 374), (374, 378, 120), (378, 119, 120), (114, 379, 375), (379, 380, 375), (375, 380, 376), (380, 381, 376), (376, 381, 377), (381, 382, 377), (377, 382, 378), (382, 383, 378), (378, 383, 119), (383, 118, 119), (115, 384, 379), (384, 385, 379), (379, 385, 380), (385, 386, 380), (380, 386, 381), (386, 387, 381), (381, 387, 382), (387, 388, 382), (382, 388, 383), (388, 389, 383), (383, 389, 118), (389, 117, 118), (116, 60, 384), (60, 59, 384), (384, 59, 385), (59, 58, 385), (385, 58, 386), (58, 57, 386), (386, 57, 387), (57, 56, 387), (387, 56, 388), (56, 55, 388), (388, 55, 389), (55, 54, 389), (389, 54, 117), (54, 2, 117), (124, 137, 8), (125, 390, 124), (126, 391, 125), (127, 393, 126), (128, 396, 127), (129, 400, 128), (130, 405, 129), (124, 390, 137), (390, 136, 137), (125, 391, 390), (391, 392, 390), (390, 392, 136), (392, 135, 136), (126, 393, 391), (393, 394, 391), (391, 394, 392), (394, 395, 392), (392, 395, 135), (395, 134, 135), (127, 396, 393), (396, 397, 393), (393, 397, 394), (397, 398, 394), (394, 398, 395), (398, 399, 395), (395, 399, 134), (399, 133, 134), (128, 400, 396), (400, 401, 396), (396, 401, 397), (401, 402, 397), (397, 402, 398), (402, 403, 398), (398, 403, 399), (403, 404, 399), (399, 404, 133), (404, 132, 133), (129, 405, 400), (405, 406, 400), (400, 406, 401), (406, 407, 401), (401, 407, 402), (407, 408, 402), (402, 408, 403), (408, 409, 403), (403, 409, 404), (409, 410, 404), (404, 410, 132), (410, 131, 132), (130, 74, 405), (74, 73, 405), (405, 73, 406), (73, 72, 406), (406, 72, 407), (72, 71, 407), (407, 71, 408), (71, 70, 408), (408, 70, 409), (70, 69, 409), (409, 69, 410), (69, 68, 410), (410, 68, 131), (68, 3, 131), (138, 151, 9), (139, 411, 138), (140, 412, 139), (141, 414, 140), (142, 417, 141), (143, 421, 142), (144, 426, 143), (138, 411, 151), (411, 150, 151), (139, 412, 411), (412, 413, 411), (411, 413, 150), (413, 149, 150), (140, 414, 412), (414, 415, 412), (412, 415, 413), (415, 416, 413), (413, 416, 149), (416, 148, 149), (141, 417, 414), (417, 418, 414), (414, 418, 415), (418, 419, 415), (415, 419, 416), (419, 420, 416), (416, 420, 148), (420, 147, 148), (142, 421, 417), (421, 422, 417), (417, 422, 418), (422, 423, 418), (418, 423, 419), (423, 424, 419), (419, 424, 420), (424, 425, 420), (420, 425, 147), (425, 146, 147), (143, 426, 421), (426, 427, 421), (421, 427, 422), (427, 428, 422), (422, 428, 423), (428, 429, 423), (423, 429, 424), (429, 430, 424), (424, 430, 425), (430, 431, 425), (425, 431, 146), (431, 145, 146), (144, 81, 426), (81, 80, 426), (426, 80, 427), (80, 79, 427), (427, 79, 428), (79, 78, 428), (428, 78, 429), (78, 77, 429), (429, 77, 430), (77, 76, 430), (430, 76, 431), (76, 75, 431), (431, 75, 145), (75, 4, 145), (109, 158, 6), (108, 432, 109), (107, 433, 108), (106, 435, 107), (105, 438, 106), (104, 442, 105), (103, 447, 104), (109, 432, 158), (432, 157, 158), (108, 433, 432), (433, 434, 432), (432, 434, 157), (434, 156, 157), (107, 435, 433), (435, 436, 433), (433, 436, 434), (436, 437, 434), (434, 437, 156), (437, 155, 156), (106, 438, 435), (438, 439, 435), (435, 439, 436), (439, 440, 436), (436, 440, 437), (440, 441, 437), (437, 441, 155), (441, 154, 155), (105, 442, 438), (442, 443, 438), (438, 443, 439), (443, 444, 439), (439, 444, 440), (444, 445, 440), (440, 445, 441), (445, 446, 441), (441, 446, 154), (446, 153, 154), (104, 447, 442), (447, 448, 442), (442, 448, 443), (448, 449, 443), (443, 449, 444), (449, 450, 444), (444, 450, 445), (450, 451, 445), (445, 451, 446), (451, 452, 446), (446, 452, 153), (452, 152, 153), (103, 88, 447), (88, 87, 447), (447, 87, 448), (87, 86, 448), (448, 86, 449), (86, 85, 449), (449, 85, 450), (85, 84, 450), (450, 84, 451), (84, 83, 451), (451, 83, 452), (83, 82, 452), (452, 82, 152), (82, 10, 152), (123, 165, 7), (122, 453, 123), (121, 454, 122), (120, 456, 121), (119, 459, 120), (118, 463, 119), (117, 468, 118), (123, 453, 165), (453, 164, 165), (122, 454, 453), (454, 455, 453), (453, 455, 164), (455, 163, 164), (121, 456, 454), (456, 457, 454), (454, 457, 455), (457, 458, 455), (455, 458, 163), (458, 162, 163), (120, 459, 456), (459, 460, 456), (456, 460, 457), (460, 461, 457), (457, 461, 458), (461, 462, 458), (458, 462, 162), (462, 161, 162), (119, 463, 459), (463, 464, 459), (459, 464, 460), (464, 465, 460), (460, 465, 461), (465, 466, 461), (461, 466, 462), (466, 467, 462), (462, 467, 161), (467, 160, 161), (118, 468, 463), (468, 469, 463), (463, 469, 464), (469, 470, 464), (464, 470, 465), (470, 471, 465), (465, 471, 466), (471, 472, 466), (466, 472, 467), (472, 473, 467), (467, 473, 160), (473, 159, 160), (117, 102, 468), (102, 101, 468), (468, 101, 469), (101, 100, 469), (469, 100, 470), (100, 99, 470), (470, 99, 471), (99, 98, 471), (471, 98, 472), (98, 97, 472), (472, 97, 473), (97, 96, 473), (473, 96, 159), (96, 6, 159), (137, 172, 8), (136, 474, 137), (135, 475, 136), (134, 477, 135), (133, 480, 134), (132, 484, 133), (131, 489, 132), (137, 474, 172), (474, 171, 172), (136, 475, 474), (475, 476, 474), (474, 476, 171), (476, 170, 171), (135, 477, 475), (477, 478, 475), (475, 478, 476), (478, 479, 476), (476, 479, 170), (479, 169, 170), (134, 480, 477), (480, 481, 477), (477, 481, 478), (481, 482, 478), (478, 482, 479), (482, 483, 479), (479, 483, 169), (483, 168, 169), (133, 484, 480), (484, 485, 480), (480, 485, 481), (485, 486, 481), (481, 486, 482), (486, 487, 482), (482, 487, 483), (487, 488, 483), (483, 488, 168), (488, 167, 168), (132, 489, 484), (489, 490, 484), (484, 490, 485), (490, 491, 485), (485, 491, 486), (491, 492, 486), (486, 492, 487), (492, 493, 487), (487, 493, 488), (493, 494, 488), (488, 494, 167), (494, 166, 167), (131, 116, 489), (116, 115, 489), (489, 115, 490), (115, 114, 490), (490, 114, 491), (114, 113, 491), (491, 113, 492), (113, 112, 492), (492, 112, 493), (112, 111, 493), (493, 111, 494), (111, 110, 494), (494, 110, 166), (110, 7, 166), (151, 179, 9), (150, 495, 151), (149, 496, 150), (148, 498, 149), (147, 501, 148), (146, 505, 147), (145, 510, 146), (151, 495, 179), (495, 178, 179), (150, 496, 495), (496, 497, 495), (495, 497, 178), (497, 177, 178), (149, 498, 496), (498, 499, 496), (496, 499, 497), (499, 500, 497), (497, 500, 177), (500, 176, 177), (148, 501, 498), (501, 502, 498), (498, 502, 499), (502, 503, 499), (499, 503, 500), (503, 504, 500), (500, 504, 176), (504, 175, 176), (147, 505, 501), (505, 506, 501), (501, 506, 502), (506, 507, 502), (502, 507, 503), (507, 508, 503), (503, 508, 504), (508, 509, 504), (504, 509, 175), (509, 174, 175), (146, 510, 505), (510, 511, 505), (505, 511, 506), (511, 512, 506), (506, 512, 507), (512, 513, 507), (507, 513, 508), (513, 514, 508), (508, 514, 509), (514, 515, 509), (509, 515, 174), (515, 173, 174), (145, 130, 510), (130, 129, 510), (510, 129, 511), (129, 128, 511), (511, 128, 512), (128, 127, 512), (512, 127, 513), (127, 126, 513), (513, 126, 514), (126, 125, 514), (514, 125, 515), (125, 124, 515), (515, 124, 173), (124, 8, 173), (95, 186, 10), (94, 516, 95), (93, 517, 94), (92, 519, 93), (91, 522, 92), (90, 526, 91), (89, 531, 90), (95, 516, 186), (516, 185, 186), (94, 517, 516), (517, 518, 516), (516, 518, 185), (518, 184, 185), (93, 519, 517), (519, 520, 517), (517, 520, 518), (520, 521, 518), (518, 521, 184), (521, 183, 184), (92, 522, 519), (522, 523, 519), (519, 523, 520), (523, 524, 520), (520, 524, 521), (524, 525, 521), (521, 525, 183), (525, 182, 183), (91, 526, 522), (526, 527, 522), (522, 527, 523), (527, 528, 523), (523, 528, 524), (528, 529, 524), (524, 529, 525), (529, 530, 525), (525, 530, 182), (530, 181, 182), (90, 531, 526), (531, 532, 526), (526, 532, 527), (532, 533, 527), (527, 533, 528), (533, 534, 528), (528, 534, 529), (534, 535, 529), (529, 535, 530), (535, 536, 530), (530, 536, 181), (536, 180, 181), (89, 144, 531), (144, 143, 531), (531, 143, 532), (143, 142, 532), (532, 142, 533), (142, 141, 533), (533, 141, 534), (141, 140, 534), (534, 140, 535), (140, 139, 535), (535, 139, 536), (139, 138, 536), (536, 138, 180), (138, 9, 180), (187, 200, 11), (188, 537, 187), (189, 538, 188), (190, 540, 189), (191, 543, 190), (192, 547, 191), (193, 552, 192), (187, 537, 200), (537, 199, 200), (188, 538, 537), (538, 539, 537), (537, 539, 199), (539, 198, 199), (189, 540, 538), (540, 541, 538), (538, 541, 539), (541, 542, 539), (539, 542, 198), (542, 197, 198), (190, 543, 540), (543, 544, 540), (540, 544, 541), (544, 545, 541), (541, 545, 542), (545, 546, 542), (542, 546, 197), (546, 196, 197), (191, 547, 543), (547, 548, 543), (543, 548, 544), (548, 549, 544), (544, 549, 545), (549, 550, 545), (545, 550, 546), (550, 551, 546), (546, 551, 196), (551, 195, 196), (192, 552, 547), (552, 553, 547), (547, 553, 548), (553, 554, 548), (548, 554, 549), (554, 555, 549), (549, 555, 550), (555, 556, 550), (550, 556, 551), (556, 557, 551), (551, 557, 195), (557, 194, 195), (193, 158, 552), (158, 157, 552), (552, 157, 553), (157, 156, 553), (553, 156, 554), (156, 155, 554), (554, 155, 555), (155, 154, 555), (555, 154, 556), (154, 153, 556), (556, 153, 557), (153, 152, 557), (557, 152, 194), (152, 10, 194), (201, 187, 11), (202, 558, 201), (203, 559, 202), (204, 561, 203), (205, 564, 204), (206, 568, 205), (207, 573, 206), (201, 558, 187), (558, 188, 187), (202, 559, 558), (559, 560, 558), (558, 560, 188), (560, 189, 188), (203, 561, 559), (561, 562, 559), (559, 562, 560), (562, 563, 560), (560, 563, 189), (563, 190, 189), (204, 564, 561), (564, 565, 561), (561, 565, 562), (565, 566, 562), (562, 566, 563), (566, 567, 563), (563, 567, 190), (567, 191, 190), (205, 568, 564), (568, 569, 564), (564, 569, 565), (569, 570, 565), (565, 570, 566), (570, 571, 566), (566, 571, 567), (571, 572, 567), (567, 572, 191), (572, 192, 191), (206, 573, 568), (573, 574, 568), (568, 574, 569), (574, 575, 569), (569, 575, 570), (575, 576, 570), (570, 576, 571), (576, 577, 571), (571, 577, 572), (577, 578, 572), (572, 578, 192), (578, 193, 192), (207, 165, 573), (165, 164, 573), (573, 164, 574), (164, 163, 574), (574, 163, 575), (163, 162, 575), (575, 162, 576), (162, 161, 576), (576, 161, 577), (161, 160, 577), (577, 160, 578), (160, 159, 578), (578, 159, 193), (159, 6, 193), (208, 201, 11), (209, 579, 208), (210, 580, 209), (211, 582, 210), (212, 585, 211), (213, 589, 212), (214, 594, 213), (208, 579, 201), (579, 202, 201), (209, 580, 579), (580, 581, 579), (579, 581, 202), (581, 203, 202), (210, 582, 580), (582, 583, 580), (580, 583, 581), (583, 584, 581), (581, 584, 203), (584, 204, 203), (211, 585, 582), (585, 586, 582), (582, 586, 583), (586, 587, 583), (583, 587, 584), (587, 588, 584), (584, 588, 204), (588, 205, 204), (212, 589, 585), (589, 590, 585), (585, 590, 586), (590, 591, 586), (586, 591, 587), (591, 592, 587), (587, 592, 588), (592, 593, 588), (588, 593, 205), (593, 206, 205), (213, 594, 589), (594, 595, 589), (589, 595, 590), (595, 596, 590), (590, 596, 591), (596, 597, 591), (591, 597, 592), (597, 598, 592), (592, 598, 593), (598, 599, 593), (593, 599, 206), (599, 207, 206), (214, 172, 594), (172, 171, 594), (594, 171, 595), (171, 170, 595), (595, 170, 596), (170, 169, 596), (596, 169, 597), (169, 168, 597), (597, 168, 598), (168, 167, 598), (598, 167, 599), (167, 166, 599), (599, 166, 207), (166, 7, 207), (215, 208, 11), (216, 600, 215), (217, 601, 216), (218, 603, 217), (219, 606, 218), (220, 610, 219), (221, 615, 220), (215, 600, 208), (600, 209, 208), (216, 601, 600), (601, 602, 600), (600, 602, 209), (602, 210, 209), (217, 603, 601), (603, 604, 601), (601, 604, 602), (604, 605, 602), (602, 605, 210), (605, 211, 210), (218, 606, 603), (606, 607, 603), (603, 607, 604), (607, 608, 604), (604, 608, 605), (608, 609, 605), (605, 609, 211), (609, 212, 211), (219, 610, 606), (610, 611, 606), (606, 611, 607), (611, 612, 607), (607, 612, 608), (612, 613, 608), (608, 613, 609), (613, 614, 609), (609, 614, 212), (614, 213, 212), (220, 615, 610), (615, 616, 610), (610, 616, 611), (616, 617, 611), (611, 617, 612), (617, 618, 612), (612, 618, 613), (618, 619, 613), (613, 619, 614), (619, 620, 614), (614, 620, 213), (620, 214, 213), (221, 179, 615), (179, 178, 615), (615, 178, 616), (178, 177, 616), (616, 177, 617), (177, 176, 617), (617, 176, 618), (176, 175, 618), (618, 175, 619), (175, 174, 619), (619, 174, 620), (174, 173, 620), (620, 173, 214), (173, 8, 214), (200, 215, 11), (199, 621, 200), (198, 622, 199), (197, 624, 198), (196, 627, 197), (195, 631, 196), (194, 636, 195), (200, 621, 215), (621, 216, 215), (199, 622, 621), (622, 623, 621), (621, 623, 216), (623, 217, 216), (198, 624, 622), (624, 625, 622), (622, 625, 623), (625, 626, 623), (623, 626, 217), (626, 218, 217), (197, 627, 624), (627, 628, 624), (624, 628, 625), (628, 629, 625), (625, 629, 626), (629, 630, 626), (626, 630, 218), (630, 219, 218), (196, 631, 627), (631, 632, 627), (627, 632, 628), (632, 633, 628), (628, 633, 629), (633, 634, 629), (629, 634, 630), (634, 635, 630), (630, 635, 219), (635, 220, 219), (195, 636, 631), (636, 637, 631), (631, 637, 632), (637, 638, 632), (632, 638, 633), (638, 639, 633), (633, 639, 634), (639, 640, 634), (634, 640, 635), (640, 641, 635), (635, 641, 220), (641, 221, 220), (194, 186, 636), (186, 185, 636), (636, 185, 637), (185, 184, 637), (637, 184, 638), (184, 183, 638), (638, 183, 639), (183, 182, 639), (639, 182, 640), (182, 181, 640), (640, 181, 641), (181, 180, 641), (641, 180, 221), (180, 9, 221)])
me_icosphere.use_remesh_preserve_volume = False
me_icosphere.use_remesh_preserve_attributes = False
me_icosphere.use_mirror_vertex_groups = False
me_icosphere.update()

# ---- objects
ob_icosphere = bpy.data.objects.new('Icosphere', me_icosphere)
ob_lamp = bpy.data.objects.new('Lamp', light_lamp)
ob_camera = bpy.data.objects.new('Camera', cam_camera)

# ---- transforms, parenting, visibility, modifiers, constraints
ob_icosphere.location = (0.0, 0.0, 0.0)
ob_icosphere.lineart.crease_threshold = 0.0
ob_lamp.location = (4.076, 1.005, 5.904)
ob_lamp.rotation_euler = (0.6503, 0.05522, 1.866)
ob_lamp.lock_rotations_4d = False
ob_lamp.empty_display_type = 'ARROWS'
ob_lamp.color = (0.0, 0.0, 0.0, 0.0)
ob_lamp.lineart.crease_threshold = 0.0
ob_camera.location = (7.481, -6.508, 5.344)
ob_camera.rotation_euler = (1.109, 0.01082, 0.8149)
ob_camera.lock_rotations_4d = False
ob_camera.empty_display_type = 'ARROWS'
ob_camera.color = (0.0, 0.0, 0.0, 0.0)
ob_camera.display_type = 'WIRE'
ob_camera.lineart.crease_threshold = 0.0

# ---- collection membership
col_collection_1.objects.link(ob_icosphere)
col_collection_1.objects.link(ob_lamp)
col_collection_1.objects.link(ob_camera)

# ---- scene / render settings (as saved in the file)
scene.camera = ob_camera
scene.frame_start = 1; scene.frame_end = 250; scene.frame_set(1)
scene.render.engine = 'BLENDER_EEVEE_NEXT'
scene.render.image_settings.compression = 90
scene.render.resolution_percentage = 50
scene.render.dither_intensity = 0.0
scene.cycles.use_denoising = False
scene.cycles.samples = 10
scene.cycles.sampling_pattern = 'TABULATED_SOBOL'
scene.cycles.light_sampling_threshold = 0.0
scene.cycles.use_adaptive_sampling = False
scene.cycles.use_light_tree = False
scene.cycles.blur_glossy = 0.0
scene.cycles.volume_bounces = 1
scene.cycles.pixel_filter_type = 'GAUSSIAN'
scene.cycles.sample_clamp_indirect = 0.0
scene.view_settings.view_transform = 'Standard'
bpy.context.view_layer.update()
